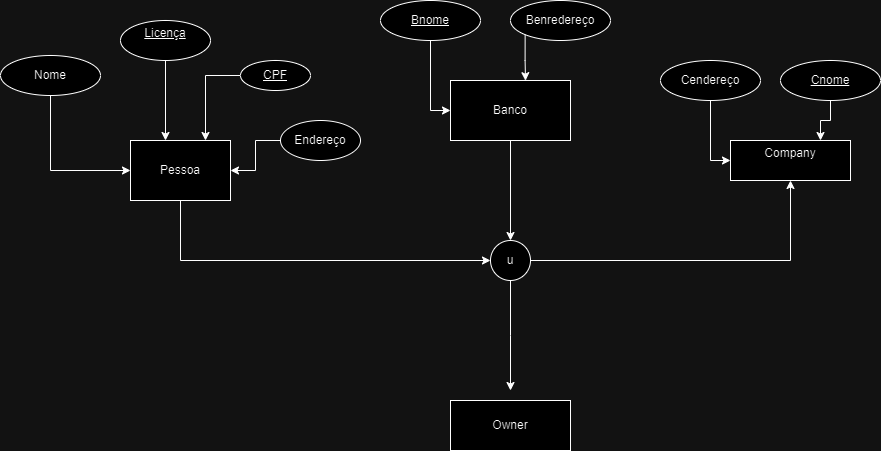

The diagram above was exported from draw.io. Its source (the exported page's mxGraphModel, read from the mxfile embedded in the PNG):
<mxGraphModel dx="2117" dy="557" grid="1" gridSize="10" guides="1" tooltips="1" connect="1" arrows="1" fold="1" page="1" pageScale="1" pageWidth="827" pageHeight="1169" math="0" shadow="0">
  <root>
    <mxCell id="0" />
    <mxCell id="1" parent="0" />
    <mxCell id="SKodEFSPQ45hZIsyv9KQ-5" style="edgeStyle=orthogonalEdgeStyle;rounded=0;orthogonalLoop=1;jettySize=auto;html=1;exitX=1;exitY=0.5;exitDx=0;exitDy=0;" edge="1" parent="1" source="SKodEFSPQ45hZIsyv9KQ-1" target="SKodEFSPQ45hZIsyv9KQ-4">
      <mxGeometry relative="1" as="geometry">
        <mxPoint x="370" y="320" as="targetPoint" />
        <Array as="points">
          <mxPoint x="70" y="230" />
          <mxPoint x="70" y="320" />
        </Array>
      </mxGeometry>
    </mxCell>
    <mxCell id="SKodEFSPQ45hZIsyv9KQ-1" value="Pessoa" style="rounded=0;whiteSpace=wrap;html=1;" vertex="1" parent="1">
      <mxGeometry x="20" y="200" width="100" height="60" as="geometry" />
    </mxCell>
    <mxCell id="SKodEFSPQ45hZIsyv9KQ-7" style="edgeStyle=orthogonalEdgeStyle;rounded=0;orthogonalLoop=1;jettySize=auto;html=1;exitX=0.5;exitY=1;exitDx=0;exitDy=0;entryX=0.5;entryY=0;entryDx=0;entryDy=0;" edge="1" parent="1" source="SKodEFSPQ45hZIsyv9KQ-2" target="SKodEFSPQ45hZIsyv9KQ-4">
      <mxGeometry relative="1" as="geometry" />
    </mxCell>
    <mxCell id="SKodEFSPQ45hZIsyv9KQ-2" value="Banco" style="rounded=0;whiteSpace=wrap;html=1;" vertex="1" parent="1">
      <mxGeometry x="340" y="140" width="120" height="60" as="geometry" />
    </mxCell>
    <mxCell id="SKodEFSPQ45hZIsyv9KQ-3" value="Company&lt;div&gt;&lt;br&gt;&lt;/div&gt;" style="rounded=0;whiteSpace=wrap;html=1;" vertex="1" parent="1">
      <mxGeometry x="620" y="200" width="120" height="40" as="geometry" />
    </mxCell>
    <mxCell id="SKodEFSPQ45hZIsyv9KQ-9" style="edgeStyle=orthogonalEdgeStyle;rounded=0;orthogonalLoop=1;jettySize=auto;html=1;exitX=0.5;exitY=1;exitDx=0;exitDy=0;" edge="1" parent="1" source="SKodEFSPQ45hZIsyv9KQ-4">
      <mxGeometry relative="1" as="geometry">
        <mxPoint x="400" y="450" as="targetPoint" />
      </mxGeometry>
    </mxCell>
    <mxCell id="SKodEFSPQ45hZIsyv9KQ-27" style="edgeStyle=orthogonalEdgeStyle;rounded=0;orthogonalLoop=1;jettySize=auto;html=1;exitX=1;exitY=0.5;exitDx=0;exitDy=0;entryX=0.5;entryY=1;entryDx=0;entryDy=0;" edge="1" parent="1" source="SKodEFSPQ45hZIsyv9KQ-4" target="SKodEFSPQ45hZIsyv9KQ-3">
      <mxGeometry relative="1" as="geometry" />
    </mxCell>
    <mxCell id="SKodEFSPQ45hZIsyv9KQ-4" value="u" style="ellipse;whiteSpace=wrap;html=1;aspect=fixed;" vertex="1" parent="1">
      <mxGeometry x="380" y="300" width="40" height="40" as="geometry" />
    </mxCell>
    <mxCell id="SKodEFSPQ45hZIsyv9KQ-8" value="Owner" style="rounded=0;whiteSpace=wrap;html=1;" vertex="1" parent="1">
      <mxGeometry x="340" y="460" width="120" height="50" as="geometry" />
    </mxCell>
    <mxCell id="SKodEFSPQ45hZIsyv9KQ-10" value="Licença&lt;div&gt;&lt;br&gt;&lt;/div&gt;" style="ellipse;whiteSpace=wrap;html=1;align=center;fontStyle=4;" vertex="1" parent="1">
      <mxGeometry x="10" y="80" width="90" height="40" as="geometry" />
    </mxCell>
    <mxCell id="SKodEFSPQ45hZIsyv9KQ-37" style="edgeStyle=orthogonalEdgeStyle;rounded=0;orthogonalLoop=1;jettySize=auto;html=1;exitX=0;exitY=0.5;exitDx=0;exitDy=0;entryX=0.75;entryY=0;entryDx=0;entryDy=0;" edge="1" parent="1" source="SKodEFSPQ45hZIsyv9KQ-11" target="SKodEFSPQ45hZIsyv9KQ-1">
      <mxGeometry relative="1" as="geometry" />
    </mxCell>
    <mxCell id="SKodEFSPQ45hZIsyv9KQ-11" value="CPF" style="ellipse;whiteSpace=wrap;html=1;align=center;fontStyle=4;" vertex="1" parent="1">
      <mxGeometry x="130" y="120" width="70" height="30" as="geometry" />
    </mxCell>
    <mxCell id="SKodEFSPQ45hZIsyv9KQ-18" style="edgeStyle=orthogonalEdgeStyle;rounded=0;orthogonalLoop=1;jettySize=auto;html=1;exitX=0.5;exitY=1;exitDx=0;exitDy=0;entryX=0;entryY=0.5;entryDx=0;entryDy=0;" edge="1" parent="1" source="SKodEFSPQ45hZIsyv9KQ-12" target="SKodEFSPQ45hZIsyv9KQ-1">
      <mxGeometry relative="1" as="geometry" />
    </mxCell>
    <mxCell id="SKodEFSPQ45hZIsyv9KQ-12" value="Nome" style="ellipse;whiteSpace=wrap;html=1;align=center;" vertex="1" parent="1">
      <mxGeometry x="-110" y="115" width="100" height="40" as="geometry" />
    </mxCell>
    <mxCell id="SKodEFSPQ45hZIsyv9KQ-14" style="edgeStyle=orthogonalEdgeStyle;rounded=0;orthogonalLoop=1;jettySize=auto;html=1;exitX=0;exitY=0.5;exitDx=0;exitDy=0;entryX=1;entryY=0.5;entryDx=0;entryDy=0;" edge="1" parent="1" source="SKodEFSPQ45hZIsyv9KQ-13" target="SKodEFSPQ45hZIsyv9KQ-1">
      <mxGeometry relative="1" as="geometry" />
    </mxCell>
    <mxCell id="SKodEFSPQ45hZIsyv9KQ-13" value="Endereço" style="ellipse;whiteSpace=wrap;html=1;align=center;" vertex="1" parent="1">
      <mxGeometry x="170" y="180" width="80" height="40" as="geometry" />
    </mxCell>
    <mxCell id="SKodEFSPQ45hZIsyv9KQ-21" style="edgeStyle=orthogonalEdgeStyle;rounded=0;orthogonalLoop=1;jettySize=auto;html=1;exitX=0.5;exitY=1;exitDx=0;exitDy=0;entryX=0.35;entryY=0;entryDx=0;entryDy=0;entryPerimeter=0;" edge="1" parent="1" source="SKodEFSPQ45hZIsyv9KQ-10" target="SKodEFSPQ45hZIsyv9KQ-1">
      <mxGeometry relative="1" as="geometry" />
    </mxCell>
    <mxCell id="SKodEFSPQ45hZIsyv9KQ-33" style="edgeStyle=orthogonalEdgeStyle;rounded=0;orthogonalLoop=1;jettySize=auto;html=1;exitX=0.5;exitY=1;exitDx=0;exitDy=0;entryX=0;entryY=0.5;entryDx=0;entryDy=0;" edge="1" parent="1" source="SKodEFSPQ45hZIsyv9KQ-24" target="SKodEFSPQ45hZIsyv9KQ-3">
      <mxGeometry relative="1" as="geometry" />
    </mxCell>
    <mxCell id="SKodEFSPQ45hZIsyv9KQ-24" value="Cendereço" style="ellipse;whiteSpace=wrap;html=1;align=center;" vertex="1" parent="1">
      <mxGeometry x="550" y="120" width="100" height="40" as="geometry" />
    </mxCell>
    <mxCell id="SKodEFSPQ45hZIsyv9KQ-29" style="edgeStyle=orthogonalEdgeStyle;rounded=0;orthogonalLoop=1;jettySize=auto;html=1;exitX=0.5;exitY=1;exitDx=0;exitDy=0;entryX=0;entryY=0.5;entryDx=0;entryDy=0;" edge="1" parent="1" source="SKodEFSPQ45hZIsyv9KQ-25" target="SKodEFSPQ45hZIsyv9KQ-2">
      <mxGeometry relative="1" as="geometry" />
    </mxCell>
    <mxCell id="SKodEFSPQ45hZIsyv9KQ-25" value="Bnome" style="ellipse;whiteSpace=wrap;html=1;align=center;fontStyle=4;" vertex="1" parent="1">
      <mxGeometry x="270" y="60" width="100" height="40" as="geometry" />
    </mxCell>
    <mxCell id="SKodEFSPQ45hZIsyv9KQ-26" value="Benredereço" style="ellipse;whiteSpace=wrap;html=1;align=center;" vertex="1" parent="1">
      <mxGeometry x="400" y="60" width="100" height="40" as="geometry" />
    </mxCell>
    <mxCell id="SKodEFSPQ45hZIsyv9KQ-31" style="edgeStyle=orthogonalEdgeStyle;rounded=0;orthogonalLoop=1;jettySize=auto;html=1;exitX=0;exitY=1;exitDx=0;exitDy=0;entryX=0.625;entryY=0.003;entryDx=0;entryDy=0;entryPerimeter=0;" edge="1" parent="1" source="SKodEFSPQ45hZIsyv9KQ-26" target="SKodEFSPQ45hZIsyv9KQ-2">
      <mxGeometry relative="1" as="geometry" />
    </mxCell>
    <mxCell id="SKodEFSPQ45hZIsyv9KQ-38" style="edgeStyle=orthogonalEdgeStyle;rounded=0;orthogonalLoop=1;jettySize=auto;html=1;exitX=0.5;exitY=1;exitDx=0;exitDy=0;entryX=0.75;entryY=0;entryDx=0;entryDy=0;" edge="1" parent="1" source="SKodEFSPQ45hZIsyv9KQ-32" target="SKodEFSPQ45hZIsyv9KQ-3">
      <mxGeometry relative="1" as="geometry" />
    </mxCell>
    <mxCell id="SKodEFSPQ45hZIsyv9KQ-32" value="Cnome" style="ellipse;whiteSpace=wrap;html=1;align=center;fontStyle=4;" vertex="1" parent="1">
      <mxGeometry x="670" y="120" width="100" height="40" as="geometry" />
    </mxCell>
  </root>
</mxGraphModel>